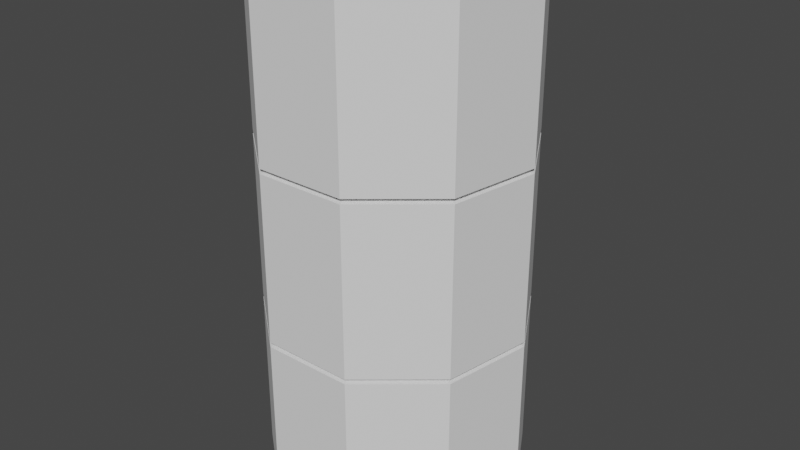 # Source: cilindro_interno.blend  (saved by Blender 3.3.6; exported with 4.5.12 LTS)
import bpy
from mathutils import Matrix  # noqa: F401  (used for matrix-valued properties, if any)

bpy.ops.wm.read_factory_settings(use_empty=True)
scene = bpy.context.scene
scene.name = 'Scene'

# ---- collections
col_collection = bpy.data.collections.new('Collection'); scene.collection.children.link(col_collection)

# ---- world
world_world = bpy.data.worlds.new('World'); scene.world = world_world
world_world.use_nodes = True; world_world.node_tree.nodes.clear()
_N = world_world.node_tree.nodes; _L = world_world.node_tree.links
n0 = _N.new('ShaderNodeOutputWorld'); n0.name = 'World Output'; n0.location = (300, 300)
n1 = _N.new('ShaderNodeBackground'); n1.name = 'Background'; n1.location = (10, 300)
n1.inputs[0].default_value = (0.05088, 0.05088, 0.05088, 1.0)
_L.new(n1.outputs[0], n0.inputs[0])
n0.is_active_output = True
world_world.color = (0.05088, 0.05088, 0.05088)
world_world.use_sun_shadow = False
world_world.sun_shadow_jitter_overblur = 0.0

# ---- meshes
me_cylinder_002 = bpy.data.meshes.new('Cylinder.002')
me_cylinder_002.from_pydata([(0.0, 0.6605, 1.034), (0.0, 1.0, -0.3598), (0.0, 1.0, -0.34), (0.0, 0.6482, 1.041), (0.0, 0.6416, 1.05), (0.6428, 0.766, -0.3598), (0.6428, 0.766, -0.34), (0.9848, 0.1736, -0.3598), (0.9848, 0.1736, -0.34), (0.866, -0.5, -0.3598), (-0.001692, 0.6767, 1.031), (0.866, -0.5, -0.34), (-0.003318, 0.6685, 1.032), (0.342, -0.9397, -0.3598), (-0.004817, 0.661, 1.034), (0.342, -0.9397, -0.34), (-0.006131, 0.6544, 1.037), (-0.007209, 0.6489, 1.041), (-0.342, -0.9397, -0.3598), (-0.342, -0.9397, -0.34), (-0.008011, 0.6449, 1.045), (-0.008504, 0.6424, 1.05), (-0.866, -0.5, -0.3598), (-0.866, -0.5, -0.34), (-0.9848, 0.1736, -0.3598), (-0.9848, 0.1736, -0.34), (-0.6428, 0.766, -0.3598), (-0.6428, 0.766, -0.34), (0.0, 0.9, 0.35), (0.5785, 0.6894, 0.35), (0.8863, 0.1563, 0.35), (0.7794, -0.45, 0.35), (-0.003318, 0.6772, 1.031), (0.3078, -0.8457, 0.35), (-0.006509, 0.6695, 1.032), (-0.009449, 0.6624, 1.034), (-0.3078, -0.8457, 0.35), (-0.7794, -0.45, 0.35), (-0.01203, 0.6562, 1.037), (-0.01414, 0.651, 1.041), (-0.8863, 0.1563, 0.35), (-0.01571, 0.6472, 1.045), (-0.5785, 0.6894, 0.35), (-0.01668, 0.6449, 1.05), (0.0, 1.0, 1.04), (0.6428, 0.766, 1.04), (0.9848, 0.1736, 1.04), (0.866, -0.5, 1.04), (0.342, -0.9397, 1.04), (-0.342, -0.9397, 1.04), (-0.866, -0.5, 1.04), (-0.9848, 0.1736, 1.04), (-0.6428, 0.766, 1.04), (-0.004817, 0.678, 1.031), (-0.009449, 0.671, 1.032), (-0.01372, 0.6647, 1.034), (-0.01746, 0.6591, 1.037), (-0.02053, 0.6545, 1.041), (-0.02281, 0.651, 1.045), (-0.02422, 0.6489, 1.05), (0.866, -0.5, 0.3599), (0.342, -0.9397, 0.3599), (0.0, 1.0, 0.3599), (0.6428, 0.766, 0.3599), (-0.9848, 0.1736, 0.3599), (-0.6428, 0.766, 0.3599), (-0.342, -0.9397, 0.3599), (-0.006131, 0.6791, 1.031), (0.9848, 0.1736, 0.3599), (-0.01203, 0.6732, 1.032), (-0.866, -0.5, 0.3599), (-0.01746, 0.6677, 1.034), (-0.02222, 0.663, 1.037), (-0.9848, 0.1736, 0.3401), (-0.02613, 0.6591, 1.041), (-0.6428, 0.766, 0.3401), (-0.866, -0.5, 0.3401), (-0.02903, 0.6562, 1.045), (-0.342, -0.9397, 0.3401), (-0.03082, 0.6544, 1.05), (0.342, -0.9397, 0.3401), (0.866, -0.5, 0.3401), (0.0, 1.0, 0.3401), (0.6428, 0.766, 0.3401), (0.9848, 0.1736, 0.3401), (0.0, 0.9, -0.3499), (0.5785, 0.6894, -0.3499), (0.8863, 0.1563, -0.3499), (-0.007209, 0.6804, 1.031), (0.7794, -0.45, -0.3499), (0.3078, -0.8457, -0.3499), (-0.01414, 0.6757, 1.032), (-0.3078, -0.8457, -0.3499), (-0.02053, 0.6715, 1.034), (-0.7794, -0.45, -0.3499), (-0.02613, 0.6677, 1.037), (-0.8863, 0.1563, -0.3499), (-0.03073, 0.6647, 1.041), (-0.5785, 0.6894, -0.3499), (-0.03414, 0.6624, 1.045), (0.0, 0.9, 1.05), (-0.03624, 0.661, 1.05), (0.5785, 0.6894, 1.05), (0.8863, 0.1563, 1.05), (0.7794, -0.45, 1.05), (0.3078, -0.8457, 1.05), (-0.3078, -0.8457, 1.05), (-0.7794, -0.45, 1.05), (-0.8863, 0.1563, 1.05), (-0.5785, 0.6894, 1.05), (0.0, 0.6852, 1.03), (0.0, 1.0, -1.04), (-0.008011, 0.6819, 1.031), (0.6428, 0.766, -1.04), (0.9848, 0.1736, -1.04), (-0.01571, 0.6787, 1.032), (0.866, -0.5, -1.04), (-0.02281, 0.6757, 1.034), (-0.02903, 0.6732, 1.037), (0.342, -0.9397, -1.04), (-0.03414, 0.671, 1.041), (-0.342, -0.9397, -1.04), (-0.03794, 0.6695, 1.045), (-0.866, -0.5, -1.04), (-0.04027, 0.6685, 1.05), (-0.9848, 0.1736, -1.04), (-0.6428, 0.766, -1.04), (0.0, 0.9, -1.05), (0.5785, 0.6894, -1.05), (0.8863, 0.1563, -1.05), (0.7794, -0.45, -1.05), (0.3078, -0.8457, -1.05), (-0.3078, -0.8457, -1.05), (-0.7794, -0.45, -1.05), (-0.8863, 0.1563, -1.05), (-0.008504, 0.6835, 1.031), (-0.01668, 0.6819, 1.032), (-0.5785, 0.6894, -1.05), (-0.02422, 0.6804, 1.034), (-0.03082, 0.6791, 1.037), (-0.03624, 0.678, 1.041), (-0.04027, 0.6772, 1.045), (-0.04275, 0.6767, 1.05), (-0.008671, 0.6852, 1.031), (-0.01701, 0.6852, 1.032), (-0.02469, 0.6852, 1.034), (-0.03143, 0.6852, 1.037), (-0.03695, 0.6852, 1.041), (-0.04106, 0.6852, 1.045), (-0.04359, 0.6852, 1.05), (-0.008504, 0.6869, 1.031), (-0.01668, 0.6885, 1.032), (-0.02422, 0.69, 1.034), (-0.03082, 0.6913, 1.037), (-0.03624, 0.6924, 1.041), (-0.04027, 0.6932, 1.045), (-0.04275, 0.6937, 1.05), (-0.008011, 0.6885, 1.031), (-0.01571, 0.6917, 1.032), (-0.02281, 0.6946, 1.034), (-0.02903, 0.6972, 1.037), (-0.03414, 0.6993, 1.041), (-0.03794, 0.7009, 1.045), (-0.04027, 0.7019, 1.05), (-0.007209, 0.69, 1.031), (-0.01414, 0.6946, 1.032), (-0.02053, 0.6989, 1.034), (-0.02613, 0.7026, 1.037), (-0.03073, 0.7057, 1.041), (-0.03414, 0.708, 1.045), (-0.03624, 0.7094, 1.05), (-0.006131, 0.6913, 1.031), (-0.01203, 0.6972, 1.032), (-0.01746, 0.7026, 1.034), (-0.02222, 0.7074, 1.037), (-0.02613, 0.7113, 1.041), (-0.02903, 0.7142, 1.045), (-0.03082, 0.716, 1.05), (-0.004817, 0.6924, 1.031), (-0.009449, 0.6993, 1.032), (-0.01372, 0.7057, 1.034), (-0.01746, 0.7113, 1.037), (-0.02053, 0.7159, 1.041), (-0.02281, 0.7193, 1.045), (-0.02422, 0.7214, 1.05), (-0.003318, 0.6932, 1.031), (-0.006509, 0.7009, 1.032), (-0.009449, 0.708, 1.034), (-0.01203, 0.7142, 1.037), (-0.01414, 0.7193, 1.041), (-0.01571, 0.7231, 1.045), (-0.01668, 0.7255, 1.05), (-0.001692, 0.6937, 1.031), (-0.003318, 0.7019, 1.032), (-0.004817, 0.7094, 1.034), (-0.006131, 0.716, 1.037), (-0.007209, 0.7214, 1.041), (-0.008011, 0.7255, 1.045), (-0.008504, 0.7279, 1.05), (3.311e-10, 0.6939, 1.031), (2.318e-09, 0.7022, 1.032), (4.305e-09, 0.7099, 1.034), (6.623e-10, 0.7166, 1.037), (4.636e-09, 0.7221, 1.041), (-1.325e-09, 0.7262, 1.045), (5.96e-09, 0.7288, 1.05), (0.001692, 0.6937, 1.031), (0.003318, 0.7019, 1.032), (0.004817, 0.7094, 1.034), (0.006131, 0.716, 1.037), (0.007209, 0.7214, 1.041), (0.008011, 0.7255, 1.045), (0.008504, 0.7279, 1.05), (0.003318, 0.6932, 1.031), (0.006509, 0.7009, 1.032), (0.009449, 0.708, 1.034), (0.01203, 0.7142, 1.037), (0.01414, 0.7193, 1.041), (0.01571, 0.7231, 1.045), (0.01668, 0.7255, 1.05), (0.004817, 0.6924, 1.031), (0.009449, 0.6993, 1.032), (0.01372, 0.7057, 1.034), (0.01746, 0.7113, 1.037), (0.02053, 0.7159, 1.041), (0.02281, 0.7193, 1.045), (0.02422, 0.7214, 1.05), (0.006131, 0.6913, 1.031), (0.01203, 0.6972, 1.032), (0.01746, 0.7026, 1.034), (0.02222, 0.7074, 1.037), (0.02613, 0.7113, 1.041), (0.02903, 0.7142, 1.045), (0.03082, 0.716, 1.05), (0.007209, 0.69, 1.031), (0.01414, 0.6946, 1.032), (0.02053, 0.6989, 1.034), (0.02613, 0.7026, 1.037), (0.03073, 0.7057, 1.041), (0.03414, 0.708, 1.045), (0.03624, 0.7094, 1.05), (0.008011, 0.6885, 1.031), (0.01571, 0.6917, 1.032), (0.02281, 0.6946, 1.034), (0.02903, 0.6972, 1.037), (0.03414, 0.6993, 1.041), (0.03794, 0.7009, 1.045), (0.04027, 0.7019, 1.05), (0.008504, 0.6869, 1.031), (0.01668, 0.6885, 1.032), (0.02422, 0.69, 1.034), (0.03082, 0.6913, 1.037), (0.03624, 0.6924, 1.041), (0.04027, 0.6932, 1.045), (0.04275, 0.6937, 1.05), (0.008671, 0.6852, 1.031), (0.01701, 0.6852, 1.032), (0.02469, 0.6852, 1.034), (0.03143, 0.6852, 1.037), (0.03695, 0.6852, 1.041), (0.04106, 0.6852, 1.045), (0.04359, 0.6852, 1.05), (0.008504, 0.6835, 1.031), (0.01668, 0.6819, 1.032), (0.02422, 0.6804, 1.034), (0.03082, 0.6791, 1.037), (0.03624, 0.678, 1.041), (0.04027, 0.6772, 1.045), (0.04275, 0.6767, 1.05), (0.008011, 0.6819, 1.031), (0.01571, 0.6787, 1.032), (0.02281, 0.6757, 1.034), (0.02903, 0.6732, 1.037), (0.03414, 0.671, 1.041), (0.03794, 0.6695, 1.045), (0.04027, 0.6685, 1.05), (0.007209, 0.6804, 1.031), (0.01414, 0.6757, 1.032), (0.02053, 0.6715, 1.034), (0.02613, 0.6677, 1.037), (0.03073, 0.6647, 1.041), (0.03414, 0.6624, 1.045), (0.03624, 0.661, 1.05), (0.006131, 0.6791, 1.031), (0.01203, 0.6732, 1.032), (0.01746, 0.6677, 1.034), (0.02222, 0.663, 1.037), (0.02613, 0.6591, 1.041), (0.02903, 0.6562, 1.045), (0.03082, 0.6544, 1.05), (0.004817, 0.678, 1.031), (0.009449, 0.671, 1.032), (0.01372, 0.6647, 1.034), (0.01746, 0.6591, 1.037), (0.02053, 0.6545, 1.041), (0.02281, 0.651, 1.045), (0.02422, 0.6489, 1.05), (0.003318, 0.6772, 1.031), (0.006509, 0.6695, 1.032), (0.009449, 0.6624, 1.034), (0.01203, 0.6562, 1.037), (0.01414, 0.651, 1.041), (0.01571, 0.6472, 1.045), (0.01668, 0.6449, 1.05), (0.001692, 0.6767, 1.031), (0.003318, 0.6685, 1.032), (0.004817, 0.661, 1.034), (0.006131, 0.6544, 1.037), (0.007209, 0.6489, 1.041), (0.008011, 0.6449, 1.045), (0.008504, 0.6424, 1.05), (-6.623e-10, 0.6765, 1.031), (-2.98e-09, 0.6682, 1.032), (-3.974e-09, 0.6538, 1.037), (-2.649e-09, 0.6441, 1.045), (-0.04281, 0.6767, 1.05), (-0.04365, 0.6852, 1.05), (-0.04281, 0.6937, 1.05), (-0.04033, 0.7019, 1.05), (-0.0363, 0.7094, 1.05), (-0.04064, 0.6695, 1.05), (-0.0363, 0.6609, 1.05), (-0.04033, 0.6685, 1.05), (-0.03087, 0.6543, 1.05), (-0.02425, 0.6489, 1.05), (-0.03087, 0.7161, 1.05), (-0.01671, 0.6449, 1.05), (-0.01671, 0.7255, 1.05), (6.593e-09, 0.7288, 1.05), (0.0, 0.6415, 1.05), (-0.008516, 0.728, 1.05), (-0.008516, 0.6424, 1.05), (-0.02425, 0.7215, 1.05), (0.01671, 0.7255, 1.05), (0.02425, 0.6489, 1.05), (0.03087, 0.7161, 1.05), (0.01671, 0.6449, 1.05), (0.02425, 0.7215, 1.05), (0.0363, 0.6609, 1.05), (0.04365, 0.6852, 1.05), (0.04281, 0.6767, 1.05), (0.04281, 0.6937, 1.05), (0.04033, 0.6685, 1.05), (0.04033, 0.7019, 1.05), (0.008516, 0.6424, 1.05), (0.03087, 0.6543, 1.05), (0.0363, 0.7094, 1.05), (0.008516, 0.728, 1.05)], [], [(85, 2, 6, 86), (86, 6, 8, 87), (87, 8, 11, 89), (89, 11, 15, 90), (90, 15, 19, 92), (92, 19, 23, 94), (94, 23, 25, 96), (75, 73, 40, 42), (96, 25, 27, 98), (98, 27, 2, 85), (18, 22, 123, 121), (61, 60, 47, 48), (73, 76, 37, 40), (76, 78, 36, 37), (78, 80, 33, 36), (80, 81, 31, 33), (83, 82, 28, 29), (81, 84, 30, 31), (84, 83, 29, 30), (82, 75, 42, 28), (50, 49, 106, 107), (63, 62, 44, 45), (65, 64, 51, 52), (66, 61, 48, 49), (68, 63, 45, 46), (62, 65, 52, 44), (70, 66, 49, 50), (60, 68, 46, 47), (64, 70, 50, 51), (40, 37, 70, 64), (31, 30, 68, 60), (37, 36, 66, 70), (28, 42, 65, 62), (30, 29, 63, 68), (36, 33, 61, 66), (42, 40, 64, 65), (29, 28, 62, 63), (33, 31, 60, 61), (2, 27, 75, 82), (8, 6, 83, 84), (11, 8, 84, 81), (6, 2, 82, 83), (15, 11, 81, 80), (19, 15, 80, 78), (23, 19, 78, 76), (25, 23, 76, 73), (27, 25, 73, 75), (26, 98, 85, 1), (24, 96, 98, 26), (22, 94, 96, 24), (18, 92, 94, 22), (13, 90, 92, 18), (9, 89, 90, 13), (7, 87, 89, 9), (5, 86, 87, 7), (1, 85, 86, 5), (106, 105, 104, 103, 102, 100, 328, 347, 333, 337, 335, 346, 343, 341, 339, 340, 342, 338, 345, 334, 336, 344, 329, 331, 326, 324, 323, 321, 322, 320, 108, 107), (328, 100, 109, 108, 320, 315, 316, 317, 318, 319, 325, 332, 327, 330), (47, 46, 103, 104), (51, 50, 107, 108), (48, 47, 104, 105), (45, 44, 100, 102), (52, 51, 108, 109), (49, 48, 105, 106), (46, 45, 102, 103), (44, 52, 109, 100), (121, 123, 133, 132), (13, 18, 121, 119), (9, 13, 119, 116), (1, 5, 113, 111), (7, 9, 116, 114), (5, 7, 114, 113), (26, 1, 111, 126), (24, 26, 126, 125), (22, 24, 125, 123), (137, 127, 128, 129, 130, 131, 132, 133, 134), (114, 116, 130, 129), (123, 125, 134, 133), (116, 119, 131, 130), (111, 113, 128, 127), (125, 126, 137, 134), (119, 121, 132, 131), (113, 114, 129, 128), (126, 111, 127, 137), (17, 3, 313, 16), (20, 314, 3, 17), (21, 4, 314, 20), (4, 21, 331, 329), (10, 311, 110), (12, 312, 311, 10), (14, 0, 312, 12), (16, 313, 0, 14), (38, 16, 14, 35), (39, 17, 16, 38), (41, 20, 17, 39), (43, 21, 20, 41), (21, 43, 326, 331), (32, 10, 110), (34, 12, 10, 32), (35, 14, 12, 34), (43, 59, 324, 326), (53, 32, 110), (54, 34, 32, 53), (55, 35, 34, 54), (56, 38, 35, 55), (57, 39, 38, 56), (58, 41, 39, 57), (59, 43, 41, 58), (72, 56, 55, 71), (74, 57, 56, 72), (77, 58, 57, 74), (79, 59, 58, 77), (59, 79, 323, 324), (67, 53, 110), (69, 54, 53, 67), (71, 55, 54, 69), (79, 101, 321, 323), (88, 67, 110), (91, 69, 67, 88), (93, 71, 69, 91), (95, 72, 71, 93), (97, 74, 72, 95), (99, 77, 74, 97), (101, 79, 77, 99), (120, 97, 95, 118), (122, 99, 97, 120), (124, 101, 99, 122), (101, 124, 322, 321), (112, 88, 110), (115, 91, 88, 112), (117, 93, 91, 115), (118, 95, 93, 117), (136, 115, 112, 135), (138, 117, 115, 136), (139, 118, 117, 138), (140, 120, 118, 139), (141, 122, 120, 140), (142, 124, 122, 141), (124, 142, 315, 320, 322), (135, 112, 110), (148, 141, 140, 147), (149, 142, 141, 148), (142, 149, 316, 315), (143, 135, 110), (144, 136, 135, 143), (145, 138, 136, 144), (146, 139, 138, 145), (147, 140, 139, 146), (151, 144, 143, 150), (152, 145, 144, 151), (153, 146, 145, 152), (154, 147, 146, 153), (148, 147, 154, 155), (149, 148, 155, 156), (316, 149, 156, 317), (150, 143, 110), (162, 155, 154, 161), (156, 155, 162, 163), (317, 156, 163, 318), (157, 150, 110), (158, 151, 150, 157), (159, 152, 151, 158), (160, 153, 152, 159), (161, 154, 153, 160), (166, 159, 158, 165), (167, 160, 159, 166), (168, 161, 160, 167), (169, 162, 161, 168), (163, 162, 169, 170), (318, 163, 170, 319), (164, 157, 110), (165, 158, 157, 164), (170, 169, 176, 177), (319, 170, 177, 325), (171, 164, 110), (172, 165, 164, 171), (173, 166, 165, 172), (174, 167, 166, 173), (168, 167, 174, 175), (169, 168, 175, 176), (180, 173, 172, 179), (181, 174, 173, 180), (175, 174, 181, 182), (176, 175, 182, 183), (177, 176, 183, 184), (177, 184, 332, 325), (178, 171, 110), (179, 172, 171, 178), (184, 183, 190, 191), (184, 191, 327, 332), (185, 178, 110), (186, 179, 178, 185), (187, 180, 179, 186), (188, 181, 180, 187), (182, 181, 188, 189), (183, 182, 189, 190), (195, 188, 187, 194), (189, 188, 195, 196), (190, 189, 196, 197), (191, 190, 197, 198), (191, 198, 330, 327), (192, 185, 110), (193, 186, 185, 192), (194, 187, 186, 193), (198, 205, 328, 330), (199, 192, 110), (200, 193, 192, 199), (201, 194, 193, 200), (202, 195, 194, 201), (196, 195, 202, 203), (197, 196, 203, 204), (198, 197, 204, 205), (203, 202, 209, 210), (204, 203, 210, 211), (205, 204, 211, 212), (328, 205, 212, 347), (206, 199, 110), (207, 200, 199, 206), (208, 201, 200, 207), (209, 202, 201, 208), (213, 206, 110), (214, 207, 206, 213), (215, 208, 207, 214), (216, 209, 208, 215), (210, 209, 216, 217), (211, 210, 217, 218), (212, 211, 218, 219), (347, 212, 219, 333), (217, 216, 223, 224), (218, 217, 224, 225), (219, 218, 225, 226), (333, 219, 226, 337), (220, 213, 110), (221, 214, 213, 220), (222, 215, 214, 221), (223, 216, 215, 222), (228, 221, 220, 227), (229, 222, 221, 228), (230, 223, 222, 229), (224, 223, 230, 231), (225, 224, 231, 232), (226, 225, 232, 233), (337, 226, 233, 335), (227, 220, 110), (232, 231, 238, 239), (240, 233, 232, 239), (233, 240, 346, 335), (234, 227, 110), (235, 228, 227, 234), (236, 229, 228, 235), (237, 230, 229, 236), (231, 230, 237, 238), (242, 235, 234, 241), (243, 236, 235, 242), (244, 237, 236, 243), (238, 237, 244, 245), (239, 238, 245, 246), (247, 240, 239, 246), (240, 247, 343, 346), (241, 234, 110), (246, 245, 252, 253), (254, 247, 246, 253), (247, 254, 341, 343), (248, 241, 110), (249, 242, 241, 248), (250, 243, 242, 249), (251, 244, 243, 250), (245, 244, 251, 252), (257, 250, 249, 256), (258, 251, 250, 257), (252, 251, 258, 259), (260, 253, 252, 259), (261, 254, 253, 260), (254, 261, 339, 341), (255, 248, 110), (256, 249, 248, 255), (268, 261, 260, 267), (261, 268, 340, 339), (262, 255, 110), (263, 256, 255, 262), (264, 257, 256, 263), (265, 258, 257, 264), (266, 259, 258, 265), (267, 260, 259, 266), (272, 265, 264, 271), (273, 266, 265, 272), (274, 267, 266, 273), (275, 268, 267, 274), (268, 275, 342, 340), (269, 262, 110), (270, 263, 262, 269), (271, 264, 263, 270), (275, 282, 338, 342), (276, 269, 110), (277, 270, 269, 276), (278, 271, 270, 277), (279, 272, 271, 278), (280, 273, 272, 279), (281, 274, 273, 280), (282, 275, 274, 281), (286, 279, 278, 285), (287, 280, 279, 286), (288, 281, 280, 287), (289, 282, 281, 288), (282, 289, 345, 338), (283, 276, 110), (284, 277, 276, 283), (285, 278, 277, 284), (289, 296, 334, 345), (290, 283, 110), (291, 284, 283, 290), (292, 285, 284, 291), (293, 286, 285, 292), (294, 287, 286, 293), (295, 288, 287, 294), (296, 289, 288, 295), (301, 294, 293, 300), (302, 295, 294, 301), (303, 296, 295, 302), (296, 303, 336, 334), (297, 290, 110), (298, 291, 290, 297), (299, 292, 291, 298), (300, 293, 292, 299), (304, 297, 110), (305, 298, 297, 304), (306, 299, 298, 305), (307, 300, 299, 306), (308, 301, 300, 307), (309, 302, 301, 308), (310, 303, 302, 309), (303, 310, 344, 336), (3, 308, 307, 313), (314, 309, 308, 3), (4, 310, 309, 314), (310, 4, 329, 344), (311, 304, 110), (312, 305, 304, 311), (0, 306, 305, 312), (313, 307, 306, 0)])
me_cylinder_002.polygons.foreach_set('use_smooth', [0, 0, 0, 0, 0, 0, 0, 0, 0, 0, 0, 0, 0, 0, 0, 0, 0, 0, 0, 0, 0, 0, 0, 0, 0, 0, 0, 0, 0, 0, 0, 0, 0, 0, 0, 0, 0, 0, 0, 0, 0, 0, 0, 0, 0, 0, 0, 0, 0, 0, 0, 0, 0, 0, 0, 0, 0, 0, 0, 0, 0, 0, 0, 0, 0, 0, 0, 0, 0, 0, 0, 0, 0, 0, 0, 0, 0, 0, 0, 0, 0, 0, 0, 0, 1, 1, 1, 1, 1, 1, 1, 1, 1, 1, 1, 1, 1, 1, 1, 1, 1, 1, 1, 1, 1, 1, 1, 1, 1, 1, 1, 1, 1, 1, 1, 1, 1, 1, 1, 1, 1, 1, 1, 1, 1, 1, 1, 1, 1, 1, 1, 1, 1, 1, 1, 1, 1, 1, 1, 1, 1, 1, 1, 1, 1, 1, 1, 1, 1, 1, 1, 1, 1, 1, 1, 1, 1, 1, 1, 1, 1, 1, 1, 1, 1, 1, 1, 1, 1, 1, 1, 1, 1, 1, 1, 1, 1, 1, 1, 1, 1, 1, 1, 1, 1, 1, 1, 1, 1, 1, 1, 1, 1, 1, 1, 1, 1, 1, 1, 1, 1, 1, 1, 1, 1, 1, 1, 1, 1, 1, 1, 1, 1, 1, 1, 1, 1, 1, 1, 1, 1, 1, 1, 1, 1, 1, 1, 1, 1, 1, 1, 1, 1, 1, 1, 1, 1, 1, 1, 1, 1, 1, 1, 1, 1, 1, 1, 1, 1, 1, 1, 1, 1, 1, 1, 1, 1, 1, 1, 1, 1, 1, 1, 1, 1, 1, 1, 1, 1, 1, 1, 1, 1, 1, 1, 1, 1, 1, 1, 1, 1, 1, 1, 1, 1, 1, 1, 1, 1, 1, 1, 1, 1, 1, 1, 1, 1, 1, 1, 1, 1, 1, 1, 1, 1, 1, 1, 1, 1, 1, 1, 1, 1, 1, 1, 1, 1, 1, 1, 1, 1, 1, 1, 1, 1, 1, 1, 1, 1, 1, 1, 1, 1, 1, 1, 1, 1, 1, 1, 1])
_uv = me_cylinder_002.uv_layers.new(name='UVMap')
_uv.uv.foreach_set('vector', [1.0, 0.75, 1.0, 1.0, 0.8889, 1.0, 0.8889, 0.75, 0.8889, 0.75, 0.8889, 1.0, 0.7778, 1.0, 0.7778, 0.75, 0.7778, 0.75, 0.7778, 1.0, 0.6667, 1.0, 0.6667, 0.75, 0.6667, 0.75, 0.6667, 1.0, 0.5556, 1.0, 0.5556, 0.75, 0.5556, 0.75, 0.5556, 1.0, 0.4444, 1.0, 0.4444, 0.75, 0.4444, 0.75, 0.4444, 1.0, 0.3333, 1.0, 0.3333, 0.75, 0.3333, 0.75, 0.3333, 1.0, 0.2222, 1.0, 0.2222, 0.75, 0.1111, 1.0, 0.2222, 1.0, 0.2222, 1.0, 0.1111, 1.0, 0.2222, 0.75, 0.2222, 1.0, 0.1111, 1.0, 0.1111, 0.75, 0.1111, 0.75, 0.1111, 1.0, 4.47e-08, 1.0, 4.47e-08, 0.75, 0.4444, 0.5, 0.3333, 0.5, 0.3333, 0.5, 0.4444, 0.5, 0.5556, 1.0, 0.6667, 1.0, 0.6667, 1.0, 0.5556, 1.0, 0.2222, 1.0, 0.3333, 1.0, 0.3333, 1.0, 0.2222, 1.0, 0.3333, 1.0, 0.4444, 1.0, 0.4444, 1.0, 0.3333, 1.0, 0.4444, 1.0, 0.5556, 1.0, 0.5556, 1.0, 0.4444, 1.0, 0.5556, 1.0, 0.6667, 1.0, 0.6667, 1.0, 0.5556, 1.0, 0.8889, 1.0, 1.0, 1.0, 1.0, 1.0, 0.8889, 1.0, 0.6667, 1.0, 0.7778, 1.0, 0.7778, 1.0, 0.6667, 1.0, 0.7778, 1.0, 0.8889, 1.0, 0.8889, 1.0, 0.7778, 1.0, 4.47e-08, 1.0, 0.1111, 1.0, 0.1111, 1.0, 4.47e-08, 1.0, 0.3333, 1.0, 0.4444, 1.0, 0.4444, 1.0, 0.3333, 1.0, 0.8889, 1.0, 1.0, 1.0, 1.0, 1.0, 0.8889, 1.0, 0.1111, 1.0, 0.2222, 1.0, 0.2222, 1.0, 0.1111, 1.0, 0.4444, 1.0, 0.5556, 1.0, 0.5556, 1.0, 0.4444, 1.0, 0.7778, 1.0, 0.8889, 1.0, 0.8889, 1.0, 0.7778, 1.0, 4.47e-08, 1.0, 0.1111, 1.0, 0.1111, 1.0, 4.47e-08, 1.0, 0.3333, 1.0, 0.4444, 1.0, 0.4444, 1.0, 0.3333, 1.0, 0.6667, 1.0, 0.7778, 1.0, 0.7778, 1.0, 0.6667, 1.0, 0.2222, 1.0, 0.3333, 1.0, 0.3333, 1.0, 0.2222, 1.0, 0.2222, 1.0, 0.3333, 1.0, 0.3333, 1.0, 0.2222, 1.0, 0.6667, 1.0, 0.7778, 1.0, 0.7778, 1.0, 0.6667, 1.0, 0.3333, 1.0, 0.4444, 1.0, 0.4444, 1.0, 0.3333, 1.0, 4.47e-08, 1.0, 0.1111, 1.0, 0.1111, 1.0, 4.47e-08, 1.0, 0.7778, 1.0, 0.8889, 1.0, 0.8889, 1.0, 0.7778, 1.0, 0.4444, 1.0, 0.5556, 1.0, 0.5556, 1.0, 0.4444, 1.0, 0.1111, 1.0, 0.2222, 1.0, 0.2222, 1.0, 0.1111, 1.0, 0.8889, 1.0, 1.0, 1.0, 1.0, 1.0, 0.8889, 1.0, 0.5556, 1.0, 0.6667, 1.0, 0.6667, 1.0, 0.5556, 1.0, 4.47e-08, 1.0, 0.1111, 1.0, 0.1111, 1.0, 4.47e-08, 1.0, 0.7778, 1.0, 0.8889, 1.0, 0.8889, 1.0, 0.7778, 1.0, 0.6667, 1.0, 0.7778, 1.0, 0.7778, 1.0, 0.6667, 1.0, 0.8889, 1.0, 1.0, 1.0, 1.0, 1.0, 0.8889, 1.0, 0.5556, 1.0, 0.6667, 1.0, 0.6667, 1.0, 0.5556, 1.0, 0.4444, 1.0, 0.5556, 1.0, 0.5556, 1.0, 0.4444, 1.0, 0.3333, 1.0, 0.4444, 1.0, 0.4444, 1.0, 0.3333, 1.0, 0.2222, 1.0, 0.3333, 1.0, 0.3333, 1.0, 0.2222, 1.0, 0.1111, 1.0, 0.2222, 1.0, 0.2222, 1.0, 0.1111, 1.0, 0.1111, 0.5, 0.1111, 0.75, 4.47e-08, 0.75, 4.47e-08, 0.5, 0.2222, 0.5, 0.2222, 0.75, 0.1111, 0.75, 0.1111, 0.5, 0.3333, 0.5, 0.3333, 0.75, 0.2222, 0.75, 0.2222, 0.5, 0.4444, 0.5, 0.4444, 0.75, 0.3333, 0.75, 0.3333, 0.5, 0.5556, 0.5, 0.5556, 0.75, 0.4444, 0.75, 0.4444, 0.5, 0.6667, 0.5, 0.6667, 0.75, 0.5556, 0.75, 0.5556, 0.5, 0.7778, 0.5, 0.7778, 0.75, 0.6667, 0.75, 0.6667, 0.5, 0.8889, 0.5, 0.8889, 0.75, 0.7778, 0.75, 0.7778, 0.5, 1.0, 0.5, 1.0, 0.75, 0.8889, 0.75, 0.8889, 0.5, 0.1679, 0.02447, 0.3321, 0.02447, 0.4578, 0.13, 0.4864, 0.2917, 0.4043, 0.4339, 0.25, 0.49, 0.25, 0.4444, 0.2523, 0.4441, 0.2545, 0.4435, 0.2565, 0.4424, 0.2582, 0.4409, 0.2597, 0.4392, 0.2608, 0.4372, 0.2614, 0.435, 0.2616, 0.4327, 0.2614, 0.4304, 0.2608, 0.4283, 0.2597, 0.4262, 0.2582, 0.4245, 0.2565, 0.423, 0.2545, 0.422, 0.2523, 0.4213, 0.25, 0.4211, 0.2477, 0.4213, 0.2455, 0.422, 0.2435, 0.423, 0.2418, 0.4245, 0.2403, 0.4262, 0.2392, 0.4283, 0.2392, 0.4285, 0.01365, 0.2917, 0.04215, 0.13, 0.25, 0.4444, 0.25, 0.49, 0.09573, 0.4339, 0.01365, 0.2917, 0.2392, 0.4285, 0.2386, 0.4304, 0.2384, 0.4327, 0.2386, 0.435, 0.2392, 0.4372, 0.2403, 0.4392, 0.2418, 0.4409, 0.2435, 0.4424, 0.2455, 0.4435, 0.2477, 0.4441, 0.6667, 1.0, 0.7778, 1.0, 0.7778, 1.0, 0.6667, 1.0, 0.2222, 1.0, 0.3333, 1.0, 0.3333, 1.0, 0.2222, 1.0, 0.5556, 1.0, 0.6667, 1.0, 0.6667, 1.0, 0.5556, 1.0, 0.8889, 1.0, 1.0, 1.0, 1.0, 1.0, 0.8889, 1.0, 0.1111, 1.0, 0.2222, 1.0, 0.2222, 1.0, 0.1111, 1.0, 0.4444, 1.0, 0.5556, 1.0, 0.5556, 1.0, 0.4444, 1.0, 0.7778, 1.0, 0.8889, 1.0, 0.8889, 1.0, 0.7778, 1.0, 4.47e-08, 1.0, 0.1111, 1.0, 0.1111, 1.0, 4.47e-08, 1.0, 0.4444, 0.5, 0.3333, 0.5, 0.3333, 0.5, 0.4444, 0.5, 0.5556, 0.5, 0.4444, 0.5, 0.4444, 0.5, 0.5556, 0.5, 0.6667, 0.5, 0.5556, 0.5, 0.5556, 0.5, 0.6667, 0.5, 1.0, 0.5, 0.8889, 0.5, 0.8889, 0.5, 1.0, 0.5, 0.7778, 0.5, 0.6667, 0.5, 0.6667, 0.5, 0.7778, 0.5, 0.8889, 0.5, 0.7778, 0.5, 0.7778, 0.5, 0.8889, 0.5, 0.1111, 0.5, 4.47e-08, 0.5, 4.47e-08, 0.5, 0.1111, 0.5, 0.2222, 0.5, 0.1111, 0.5, 0.1111, 0.5, 0.2222, 0.5, 0.3333, 0.5, 0.2222, 0.5, 0.2222, 0.5, 0.3333, 0.5, 0.5957, 0.4339, 0.75, 0.49, 0.9043, 0.4339, 0.9864, 0.2917, 0.9578, 0.13, 0.8321, 0.02447, 0.6679, 0.02447, 0.5422, 0.13, 0.5136, 0.2917, 0.7778, 0.5, 0.6667, 0.5, 0.6667, 0.5, 0.7778, 0.5, 0.3333, 0.5, 0.2222, 0.5, 0.2222, 0.5, 0.3333, 0.5, 0.6667, 0.5, 0.5556, 0.5, 0.5556, 0.5, 0.6667, 0.5, 1.0, 0.5, 0.8889, 0.5, 0.8889, 0.5, 1.0, 0.5, 0.2222, 0.5, 0.1111, 0.5, 0.1111, 0.5, 0.2222, 0.5, 0.5556, 0.5, 0.4444, 0.5, 0.4444, 0.5, 0.5556, 0.5, 0.8889, 0.5, 0.7778, 0.5, 0.7778, 0.5, 0.8889, 0.5, 0.1111, 0.5, 4.47e-08, 0.5, 4.47e-08, 0.5, 0.1111, 0.5, 0.7188, 0.6875, 0.75, 0.6875, 0.75, 0.75, 0.7188, 0.75, 0.7188, 0.625, 0.75, 0.625, 0.75, 0.6875, 0.7188, 0.6875, 0.7188, 0.5625, 0.75, 0.5625, 0.75, 0.625, 0.7188, 0.625, 0.75, 0.5625, 0.7188, 0.5625, 0.7188, 0.5579, 0.75, 0.5579, 0.7188, 0.9375, 0.75, 0.9375, 0.7344, 1.0, 0.7188, 0.875, 0.75, 0.875, 0.75, 0.9375, 0.7188, 0.9375, 0.7188, 0.8125, 0.75, 0.8125, 0.75, 0.875, 0.7188, 0.875, 0.7188, 0.75, 0.75, 0.75, 0.75, 0.8125, 0.7188, 0.8125, 0.6875, 0.75, 0.7188, 0.75, 0.7188, 0.8125, 0.6875, 0.8125, 0.6875, 0.6875, 0.7188, 0.6875, 0.7188, 0.75, 0.6875, 0.75, 0.6875, 0.625, 0.7188, 0.625, 0.7188, 0.6875, 0.6875, 0.6875, 0.6875, 0.5625, 0.7188, 0.5625, 0.7188, 0.625, 0.6875, 0.625, 0.7188, 0.5625, 0.6875, 0.5625, 0.6875, 0.5579, 0.7188, 0.5579, 0.6875, 0.9375, 0.7188, 0.9375, 0.7031, 1.0, 0.6875, 0.875, 0.7188, 0.875, 0.7188, 0.9375, 0.6875, 0.9375, 0.6875, 0.8125, 0.7188, 0.8125, 0.7188, 0.875, 0.6875, 0.875, 0.6875, 0.5625, 0.6562, 0.5625, 0.6562, 0.5579, 0.6875, 0.5579, 0.6562, 0.9375, 0.6875, 0.9375, 0.6719, 1.0, 0.6562, 0.875, 0.6875, 0.875, 0.6875, 0.9375, 0.6562, 0.9375, 0.6562, 0.8125, 0.6875, 0.8125, 0.6875, 0.875, 0.6562, 0.875, 0.6562, 0.75, 0.6875, 0.75, 0.6875, 0.8125, 0.6562, 0.8125, 0.6562, 0.6875, 0.6875, 0.6875, 0.6875, 0.75, 0.6562, 0.75, 0.6562, 0.625, 0.6875, 0.625, 0.6875, 0.6875, 0.6562, 0.6875, 0.6562, 0.5625, 0.6875, 0.5625, 0.6875, 0.625, 0.6562, 0.625, 0.625, 0.75, 0.6562, 0.75, 0.6562, 0.8125, 0.625, 0.8125, 0.625, 0.6875, 0.6562, 0.6875, 0.6562, 0.75, 0.625, 0.75, 0.625, 0.625, 0.6562, 0.625, 0.6562, 0.6875, 0.625, 0.6875, 0.625, 0.5625, 0.6562, 0.5625, 0.6562, 0.625, 0.625, 0.625, 0.6562, 0.5625, 0.625, 0.5625, 0.625, 0.5579, 0.6562, 0.5579, 0.625, 0.9375, 0.6562, 0.9375, 0.6406, 1.0, 0.625, 0.875, 0.6562, 0.875, 0.6562, 0.9375, 0.625, 0.9375, 0.625, 0.8125, 0.6562, 0.8125, 0.6562, 0.875, 0.625, 0.875, 0.625, 0.5625, 0.5938, 0.5625, 0.5938, 0.5579, 0.625, 0.5579, 0.5938, 0.9375, 0.625, 0.9375, 0.6094, 1.0, 0.5938, 0.875, 0.625, 0.875, 0.625, 0.9375, 0.5938, 0.9375, 0.5938, 0.8125, 0.625, 0.8125, 0.625, 0.875, 0.5938, 0.875, 0.5938, 0.75, 0.625, 0.75, 0.625, 0.8125, 0.5938, 0.8125, 0.5938, 0.6875, 0.625, 0.6875, 0.625, 0.75, 0.5938, 0.75, 0.5938, 0.625, 0.625, 0.625, 0.625, 0.6875, 0.5938, 0.6875, 0.5938, 0.5625, 0.625, 0.5625, 0.625, 0.625, 0.5938, 0.625, 0.5625, 0.6875, 0.5938, 0.6875, 0.5938, 0.75, 0.5625, 0.75, 0.5625, 0.625, 0.5938, 0.625, 0.5938, 0.6875, 0.5625, 0.6875, 0.5625, 0.5625, 0.5938, 0.5625, 0.5938, 0.625, 0.5625, 0.625, 0.5938, 0.5625, 0.5625, 0.5625, 0.5625, 0.5579, 0.5938, 0.5579, 0.5625, 0.9375, 0.5938, 0.9375, 0.5781, 1.0, 0.5625, 0.875, 0.5938, 0.875, 0.5938, 0.9375, 0.5625, 0.9375, 0.5625, 0.8125, 0.5938, 0.8125, 0.5938, 0.875, 0.5625, 0.875, 0.5625, 0.75, 0.5938, 0.75, 0.5938, 0.8125, 0.5625, 0.8125, 0.5312, 0.875, 0.5625, 0.875, 0.5625, 0.9375, 0.5312, 0.9375, 0.5312, 0.8125, 0.5625, 0.8125, 0.5625, 0.875, 0.5312, 0.875, 0.5312, 0.75, 0.5625, 0.75, 0.5625, 0.8125, 0.5312, 0.8125, 0.5312, 0.6875, 0.5625, 0.6875, 0.5625, 0.75, 0.5312, 0.75, 0.5312, 0.625, 0.5625, 0.625, 0.5625, 0.6875, 0.5312, 0.6875, 0.5312, 0.5625, 0.5625, 0.5625, 0.5625, 0.625, 0.5312, 0.625, 0.5625, 0.5625, 0.5312, 0.5625, 0.5312, 0.5579, 0.5586, 0.5579, 0.5625, 0.5579, 0.5312, 0.9375, 0.5625, 0.9375, 0.5469, 1.0, 0.5, 0.625, 0.5312, 0.625, 0.5312, 0.6875, 0.5, 0.6875, 0.5, 0.5625, 0.5312, 0.5625, 0.5312, 0.625, 0.5, 0.625, 0.5312, 0.5625, 0.5, 0.5625, 0.5, 0.5579, 0.5312, 0.5579, 0.5, 0.9375, 0.5312, 0.9375, 0.5156, 1.0, 0.5, 0.875, 0.5312, 0.875, 0.5312, 0.9375, 0.5, 0.9375, 0.5, 0.8125, 0.5312, 0.8125, 0.5312, 0.875, 0.5, 0.875, 0.5, 0.75, 0.5312, 0.75, 0.5312, 0.8125, 0.5, 0.8125, 0.5, 0.6875, 0.5312, 0.6875, 0.5312, 0.75, 0.5, 0.75, 0.4688, 0.875, 0.5, 0.875, 0.5, 0.9375, 0.4688, 0.9375, 0.4688, 0.8125, 0.5, 0.8125, 0.5, 0.875, 0.4688, 0.875, 0.4688, 0.75, 0.5, 0.75, 0.5, 0.8125, 0.4688, 0.8125, 0.4687, 0.6875, 0.5, 0.6875, 0.5, 0.75, 0.4688, 0.75, 0.5, 0.625, 0.5, 0.6875, 0.4687, 0.6875, 0.4688, 0.625, 0.5, 0.5625, 0.5, 0.625, 0.4688, 0.625, 0.4688, 0.5625, 0.5, 0.5579, 0.5, 0.5625, 0.4688, 0.5625, 0.4688, 0.5579, 0.4688, 0.9375, 0.5, 0.9375, 0.4844, 1.0, 0.4375, 0.625, 0.4688, 0.625, 0.4687, 0.6875, 0.4375, 0.6875, 0.4688, 0.5625, 0.4688, 0.625, 0.4375, 0.625, 0.4375, 0.5625, 0.4688, 0.5579, 0.4688, 0.5625, 0.4375, 0.5625, 0.4375, 0.5579, 0.4375, 0.9375, 0.4688, 0.9375, 0.4531, 1.0, 0.4375, 0.875, 0.4688, 0.875, 0.4688, 0.9375, 0.4375, 0.9375, 0.4375, 0.8125, 0.4688, 0.8125, 0.4688, 0.875, 0.4375, 0.875, 0.4375, 0.75, 0.4688, 0.75, 0.4688, 0.8125, 0.4375, 0.8125, 0.4375, 0.6875, 0.4687, 0.6875, 0.4688, 0.75, 0.4375, 0.75, 0.4062, 0.8125, 0.4375, 0.8125, 0.4375, 0.875, 0.4062, 0.875, 0.4062, 0.75, 0.4375, 0.75, 0.4375, 0.8125, 0.4062, 0.8125, 0.4062, 0.6875, 0.4375, 0.6875, 0.4375, 0.75, 0.4062, 0.75, 0.4062, 0.625, 0.4375, 0.625, 0.4375, 0.6875, 0.4062, 0.6875, 0.4375, 0.5625, 0.4375, 0.625, 0.4062, 0.625, 0.4062, 0.5625, 0.4375, 0.5579, 0.4375, 0.5625, 0.4062, 0.5625, 0.4062, 0.5579, 0.4062, 0.9375, 0.4375, 0.9375, 0.4219, 1.0, 0.4062, 0.875, 0.4375, 0.875, 0.4375, 0.9375, 0.4062, 0.9375, 0.4062, 0.5625, 0.4062, 0.625, 0.375, 0.625, 0.375, 0.5625, 0.4062, 0.5579, 0.4062, 0.5625, 0.375, 0.5625, 0.375, 0.5579, 0.375, 0.9375, 0.4062, 0.9375, 0.3906, 1.0, 0.375, 0.875, 0.4062, 0.875, 0.4062, 0.9375, 0.375, 0.9375, 0.375, 0.8125, 0.4062, 0.8125, 0.4062, 0.875, 0.375, 0.875, 0.375, 0.75, 0.4062, 0.75, 0.4062, 0.8125, 0.375, 0.8125, 0.4062, 0.6875, 0.4062, 0.75, 0.375, 0.75, 0.375, 0.6875, 0.4062, 0.625, 0.4062, 0.6875, 0.375, 0.6875, 0.375, 0.625, 0.3438, 0.8125, 0.375, 0.8125, 0.375, 0.875, 0.3438, 0.875, 0.3438, 0.75, 0.375, 0.75, 0.375, 0.8125, 0.3438, 0.8125, 0.375, 0.6875, 0.375, 0.75, 0.3438, 0.75, 0.3438, 0.6875, 0.375, 0.625, 0.375, 0.6875, 0.3438, 0.6875, 0.3438, 0.625, 0.375, 0.5625, 0.375, 0.625, 0.3438, 0.625, 0.3438, 0.5625, 0.375, 0.5625, 0.3438, 0.5625, 0.3438, 0.5579, 0.375, 0.5579, 0.3438, 0.9375, 0.375, 0.9375, 0.3594, 1.0, 0.3438, 0.875, 0.375, 0.875, 0.375, 0.9375, 0.3438, 0.9375, 0.3438, 0.5625, 0.3438, 0.625, 0.3125, 0.625, 0.3125, 0.5625, 0.3438, 0.5625, 0.3125, 0.5625, 0.3125, 0.5579, 0.3438, 0.5579, 0.3125, 0.9375, 0.3438, 0.9375, 0.3281, 1.0, 0.3125, 0.875, 0.3438, 0.875, 0.3438, 0.9375, 0.3125, 0.9375, 0.3125, 0.8125, 0.3438, 0.8125, 0.3438, 0.875, 0.3125, 0.875, 0.3125, 0.75, 0.3438, 0.75, 0.3438, 0.8125, 0.3125, 0.8125, 0.3438, 0.6875, 0.3438, 0.75, 0.3125, 0.75, 0.3125, 0.6875, 0.3438, 0.625, 0.3438, 0.6875, 0.3125, 0.6875, 0.3125, 0.625, 0.2812, 0.75, 0.3125, 0.75, 0.3125, 0.8125, 0.2812, 0.8125, 0.3125, 0.6875, 0.3125, 0.75, 0.2812, 0.75, 0.2812, 0.6875, 0.3125, 0.625, 0.3125, 0.6875, 0.2812, 0.6875, 0.2812, 0.625, 0.3125, 0.5625, 0.3125, 0.625, 0.2812, 0.625, 0.2812, 0.5625, 0.3125, 0.5625, 0.2812, 0.5625, 0.2812, 0.5579, 0.3125, 0.5579, 0.2812, 0.9375, 0.3125, 0.9375, 0.2969, 1.0, 0.2812, 0.875, 0.3125, 0.875, 0.3125, 0.9375, 0.2812, 0.9375, 0.2812, 0.8125, 0.3125, 0.8125, 0.3125, 0.875, 0.2812, 0.875, 0.2812, 0.5625, 0.25, 0.5625, 0.25, 0.5579, 0.2812, 0.5579, 0.25, 0.9375, 0.2812, 0.9375, 0.2656, 1.0, 0.25, 0.875, 0.2812, 0.875, 0.2812, 0.9375, 0.25, 0.9375, 0.25, 0.8125, 0.2812, 0.8125, 0.2812, 0.875, 0.25, 0.875, 0.25, 0.75, 0.2812, 0.75, 0.2812, 0.8125, 0.25, 0.8125, 0.2812, 0.6875, 0.2812, 0.75, 0.25, 0.75, 0.25, 0.6875, 0.2812, 0.625, 0.2812, 0.6875, 0.25, 0.6875, 0.25, 0.625, 0.2812, 0.5625, 0.2812, 0.625, 0.25, 0.625, 0.25, 0.5625, 0.25, 0.6875, 0.25, 0.75, 0.2188, 0.75, 0.2188, 0.6875, 0.25, 0.625, 0.25, 0.6875, 0.2188, 0.6875, 0.2188, 0.625, 0.25, 0.5625, 0.25, 0.625, 0.2188, 0.625, 0.2188, 0.5625, 0.25, 0.5579, 0.25, 0.5625, 0.2188, 0.5625, 0.2188, 0.5579, 0.2188, 0.9375, 0.25, 0.9375, 0.2344, 1.0, 0.2188, 0.875, 0.25, 0.875, 0.25, 0.9375, 0.2188, 0.9375, 0.2188, 0.8125, 0.25, 0.8125, 0.25, 0.875, 0.2188, 0.875, 0.2188, 0.75, 0.25, 0.75, 0.25, 0.8125, 0.2188, 0.8125, 0.1875, 0.9375, 0.2188, 0.9375, 0.2031, 1.0, 0.1875, 0.875, 0.2188, 0.875, 0.2188, 0.9375, 0.1875, 0.9375, 0.1875, 0.8125, 0.2188, 0.8125, 0.2188, 0.875, 0.1875, 0.875, 0.1875, 0.75, 0.2188, 0.75, 0.2188, 0.8125, 0.1875, 0.8125, 0.2188, 0.6875, 0.2188, 0.75, 0.1875, 0.75, 0.1875, 0.6875, 0.2188, 0.625, 0.2188, 0.6875, 0.1875, 0.6875, 0.1875, 0.625, 0.2188, 0.5625, 0.2188, 0.625, 0.1875, 0.625, 0.1875, 0.5625, 0.2188, 0.5579, 0.2188, 0.5625, 0.1875, 0.5625, 0.1875, 0.5579, 0.1875, 0.6875, 0.1875, 0.75, 0.1562, 0.75, 0.1562, 0.6875, 0.1875, 0.625, 0.1875, 0.6875, 0.1562, 0.6875, 0.1563, 0.625, 0.1875, 0.5625, 0.1875, 0.625, 0.1563, 0.625, 0.1562, 0.5625, 0.1875, 0.5579, 0.1875, 0.5625, 0.1562, 0.5625, 0.1562, 0.5579, 0.1563, 0.9375, 0.1875, 0.9375, 0.1719, 1.0, 0.1562, 0.875, 0.1875, 0.875, 0.1875, 0.9375, 0.1563, 0.9375, 0.1562, 0.8125, 0.1875, 0.8125, 0.1875, 0.875, 0.1562, 0.875, 0.1562, 0.75, 0.1875, 0.75, 0.1875, 0.8125, 0.1562, 0.8125, 0.125, 0.875, 0.1562, 0.875, 0.1563, 0.9375, 0.125, 0.9375, 0.125, 0.8125, 0.1562, 0.8125, 0.1562, 0.875, 0.125, 0.875, 0.125, 0.75, 0.1562, 0.75, 0.1562, 0.8125, 0.125, 0.8125, 0.1562, 0.6875, 0.1562, 0.75, 0.125, 0.75, 0.125, 0.6875, 0.1563, 0.625, 0.1562, 0.6875, 0.125, 0.6875, 0.125, 0.625, 0.1562, 0.5625, 0.1563, 0.625, 0.125, 0.625, 0.125, 0.5625, 0.1562, 0.5579, 0.1562, 0.5625, 0.125, 0.5625, 0.125, 0.5579, 0.125, 0.9375, 0.1563, 0.9375, 0.1406, 1.0, 0.125, 0.625, 0.125, 0.6875, 0.09375, 0.6875, 0.09375, 0.625, 0.09375, 0.5625, 0.125, 0.5625, 0.125, 0.625, 0.09375, 0.625, 0.125, 0.5625, 0.09375, 0.5625, 0.09375, 0.5579, 0.125, 0.5579, 0.09375, 0.9375, 0.125, 0.9375, 0.1094, 1.0, 0.09375, 0.875, 0.125, 0.875, 0.125, 0.9375, 0.09375, 0.9375, 0.09375, 0.8125, 0.125, 0.8125, 0.125, 0.875, 0.09375, 0.875, 0.09375, 0.75, 0.125, 0.75, 0.125, 0.8125, 0.09375, 0.8125, 0.125, 0.6875, 0.125, 0.75, 0.09375, 0.75, 0.09375, 0.6875, 0.0625, 0.875, 0.09375, 0.875, 0.09375, 0.9375, 0.0625, 0.9375, 0.0625, 0.8125, 0.09375, 0.8125, 0.09375, 0.875, 0.0625, 0.875, 0.0625, 0.75, 0.09375, 0.75, 0.09375, 0.8125, 0.0625, 0.8125, 0.09375, 0.6875, 0.09375, 0.75, 0.0625, 0.75, 0.0625, 0.6875, 0.09375, 0.625, 0.09375, 0.6875, 0.0625, 0.6875, 0.0625, 0.625, 0.0625, 0.5625, 0.09375, 0.5625, 0.09375, 0.625, 0.0625, 0.625, 0.09375, 0.5625, 0.0625, 0.5625, 0.0625, 0.5579, 0.09375, 0.5579, 0.0625, 0.9375, 0.09375, 0.9375, 0.07812, 1.0, 0.0625, 0.625, 0.0625, 0.6875, 0.03125, 0.6875, 0.03125, 0.625, 0.03125, 0.5625, 0.0625, 0.5625, 0.0625, 0.625, 0.03125, 0.625, 0.0625, 0.5625, 0.03125, 0.5625, 0.03125, 0.5579, 0.0625, 0.5579, 0.03125, 0.9375, 0.0625, 0.9375, 0.04687, 1.0, 0.03125, 0.875, 0.0625, 0.875, 0.0625, 0.9375, 0.03125, 0.9375, 0.03125, 0.8125, 0.0625, 0.8125, 0.0625, 0.875, 0.03125, 0.875, 0.03125, 0.75, 0.0625, 0.75, 0.0625, 0.8125, 0.03125, 0.8125, 0.0625, 0.6875, 0.0625, 0.75, 0.03125, 0.75, 0.03125, 0.6875, 0.0, 0.8125, 0.03125, 0.8125, 0.03125, 0.875, 0.0, 0.875, 0.0, 0.75, 0.03125, 0.75, 0.03125, 0.8125, 0.0, 0.8125, 0.03125, 0.6875, 0.03125, 0.75, 0.0, 0.75, 0.0, 0.6875, 0.0, 0.625, 0.03125, 0.625, 0.03125, 0.6875, 0.0, 0.6875, 0.0, 0.5625, 0.03125, 0.5625, 0.03125, 0.625, 0.0, 0.625, 0.03125, 0.5625, 0.0, 0.5625, 0.0, 0.5579, 0.03125, 0.5579, 0.0, 0.9375, 0.03125, 0.9375, 0.01562, 1.0, 0.0, 0.875, 0.03125, 0.875, 0.03125, 0.9375, 0.0, 0.9375, 0.9687, 0.5625, 1.0, 0.5625, 1.0, 0.625, 0.9688, 0.625, 1.0, 0.5625, 0.9687, 0.5625, 0.9688, 0.5579, 1.0, 0.5579, 0.9688, 0.9375, 1.0, 0.9375, 0.9844, 1.0, 0.9687, 0.875, 1.0, 0.875, 1.0, 0.9375, 0.9688, 0.9375, 0.9687, 0.8125, 1.0, 0.8125, 1.0, 0.875, 0.9687, 0.875, 0.9688, 0.75, 1.0, 0.75, 1.0, 0.8125, 0.9687, 0.8125, 0.9687, 0.6875, 1.0, 0.6875, 1.0, 0.75, 0.9688, 0.75, 0.9688, 0.625, 1.0, 0.625, 1.0, 0.6875, 0.9687, 0.6875, 0.9375, 0.75, 0.9688, 0.75, 0.9687, 0.8125, 0.9375, 0.8125, 0.9375, 0.6875, 0.9687, 0.6875, 0.9688, 0.75, 0.9375, 0.75, 0.9375, 0.625, 0.9688, 0.625, 0.9687, 0.6875, 0.9375, 0.6875, 0.9375, 0.5625, 0.9687, 0.5625, 0.9688, 0.625, 0.9375, 0.625, 0.9687, 0.5625, 0.9375, 0.5625, 0.9375, 0.5579, 0.9688, 0.5579, 0.9375, 0.9375, 0.9688, 0.9375, 0.9531, 1.0, 0.9375, 0.875, 0.9687, 0.875, 0.9688, 0.9375, 0.9375, 0.9375, 0.9375, 0.8125, 0.9687, 0.8125, 0.9687, 0.875, 0.9375, 0.875, 0.9375, 0.5625, 0.9062, 0.5625, 0.9062, 0.5579, 0.9375, 0.5579, 0.9062, 0.9375, 0.9375, 0.9375, 0.9219, 1.0, 0.9062, 0.875, 0.9375, 0.875, 0.9375, 0.9375, 0.9062, 0.9375, 0.9062, 0.8125, 0.9375, 0.8125, 0.9375, 0.875, 0.9062, 0.875, 0.9062, 0.75, 0.9375, 0.75, 0.9375, 0.8125, 0.9062, 0.8125, 0.9062, 0.6875, 0.9375, 0.6875, 0.9375, 0.75, 0.9062, 0.75, 0.9062, 0.625, 0.9375, 0.625, 0.9375, 0.6875, 0.9062, 0.6875, 0.9062, 0.5625, 0.9375, 0.5625, 0.9375, 0.625, 0.9062, 0.625, 0.875, 0.75, 0.9062, 0.75, 0.9062, 0.8125, 0.875, 0.8125, 0.875, 0.6875, 0.9062, 0.6875, 0.9062, 0.75, 0.875, 0.75, 0.875, 0.625, 0.9062, 0.625, 0.9062, 0.6875, 0.875, 0.6875, 0.875, 0.5625, 0.9062, 0.5625, 0.9062, 0.625, 0.875, 0.625, 0.9062, 0.5625, 0.875, 0.5625, 0.875, 0.5579, 0.9062, 0.5579, 0.875, 0.9375, 0.9062, 0.9375, 0.8906, 1.0, 0.875, 0.875, 0.9062, 0.875, 0.9062, 0.9375, 0.875, 0.9375, 0.875, 0.8125, 0.9062, 0.8125, 0.9062, 0.875, 0.875, 0.875, 0.875, 0.5625, 0.8437, 0.5625, 0.8437, 0.5579, 0.875, 0.5579, 0.8438, 0.9375, 0.875, 0.9375, 0.8594, 1.0, 0.8438, 0.875, 0.875, 0.875, 0.875, 0.9375, 0.8438, 0.9375, 0.8437, 0.8125, 0.875, 0.8125, 0.875, 0.875, 0.8438, 0.875, 0.8438, 0.75, 0.875, 0.75, 0.875, 0.8125, 0.8437, 0.8125, 0.8437, 0.6875, 0.875, 0.6875, 0.875, 0.75, 0.8438, 0.75, 0.8438, 0.625, 0.875, 0.625, 0.875, 0.6875, 0.8437, 0.6875, 0.8437, 0.5625, 0.875, 0.5625, 0.875, 0.625, 0.8438, 0.625, 0.8125, 0.6875, 0.8437, 0.6875, 0.8438, 0.75, 0.8125, 0.75, 0.8125, 0.625, 0.8438, 0.625, 0.8437, 0.6875, 0.8125, 0.6875, 0.8125, 0.5625, 0.8437, 0.5625, 0.8438, 0.625, 0.8125, 0.625, 0.8437, 0.5625, 0.8125, 0.5625, 0.8125, 0.5579, 0.8437, 0.5579, 0.8125, 0.9375, 0.8438, 0.9375, 0.8281, 1.0, 0.8125, 0.875, 0.8438, 0.875, 0.8438, 0.9375, 0.8125, 0.9375, 0.8125, 0.8125, 0.8437, 0.8125, 0.8438, 0.875, 0.8125, 0.875, 0.8125, 0.75, 0.8438, 0.75, 0.8437, 0.8125, 0.8125, 0.8125, 0.7812, 0.9375, 0.8125, 0.9375, 0.7969, 1.0, 0.7812, 0.875, 0.8125, 0.875, 0.8125, 0.9375, 0.7812, 0.9375, 0.7812, 0.8125, 0.8125, 0.8125, 0.8125, 0.875, 0.7812, 0.875, 0.7812, 0.75, 0.8125, 0.75, 0.8125, 0.8125, 0.7812, 0.8125, 0.7812, 0.6875, 0.8125, 0.6875, 0.8125, 0.75, 0.7812, 0.75, 0.7812, 0.625, 0.8125, 0.625, 0.8125, 0.6875, 0.7812, 0.6875, 0.7812, 0.5625, 0.8125, 0.5625, 0.8125, 0.625, 0.7812, 0.625, 0.8125, 0.5625, 0.7812, 0.5625, 0.7812, 0.5579, 0.8125, 0.5579, 0.75, 0.6875, 0.7812, 0.6875, 0.7812, 0.75, 0.75, 0.75, 0.75, 0.625, 0.7812, 0.625, 0.7812, 0.6875, 0.75, 0.6875, 0.75, 0.5625, 0.7812, 0.5625, 0.7812, 0.625, 0.75, 0.625, 0.7812, 0.5625, 0.75, 0.5625, 0.75, 0.5579, 0.7812, 0.5579, 0.75, 0.9375, 0.7812, 0.9375, 0.7656, 1.0, 0.75, 0.875, 0.7812, 0.875, 0.7812, 0.9375, 0.75, 0.9375, 0.75, 0.8125, 0.7812, 0.8125, 0.7812, 0.875, 0.75, 0.875, 0.75, 0.75, 0.7812, 0.75, 0.7812, 0.8125, 0.75, 0.8125])
me_cylinder_002.materials.append(None)
me_cylinder_002.update()

# ---- objects
ob_cylinder_002 = bpy.data.objects.new('Cylinder.002', me_cylinder_002)

# ---- transforms, parenting, visibility, modifiers, constraints
ob_cylinder_002.location = (0.0, 0.0, 1.1)
ob_cylinder_002.scale = (0.54, 0.54, 0.9997)

# ---- collection membership
col_collection.objects.link(ob_cylinder_002)

# ---- scene / render settings (as saved in the file)
scene.frame_start = 1; scene.frame_end = 250; scene.frame_set(2)
scene.render.engine = 'BLENDER_EEVEE_NEXT'
scene.cycles.sampling_pattern = 'TABULATED_SOBOL'
scene.cycles.use_light_tree = False
scene.view_settings.view_transform = 'Filmic'
bpy.context.view_layer.update()

# ---- added for rendering (the .blend has no active camera and no usable light): camera, sun
cam_auto = bpy.data.cameras.new('AutoCamera')
cam_auto.lens = 50.0
cam_auto.sensor_width = 36.0
cam_auto.clip_end = 1000.0
ob_auto_camera = bpy.data.objects.new('AutoCamera', cam_auto)
scene.collection.objects.link(ob_auto_camera)
ob_auto_camera.location = (2.38337, -2.84377, 3.00667)
ob_auto_camera.rotation_euler = (1.09748, -7.21219e-08, 0.694738)
scene.camera = ob_auto_camera
light_auto_sun = bpy.data.lights.new('AutoSun', 'SUN')
light_auto_sun.energy = 3.0
light_auto_sun.angle = 0.0523599
ob_auto_sun = bpy.data.objects.new('AutoSun', light_auto_sun)
scene.collection.objects.link(ob_auto_sun)
ob_auto_sun.rotation_euler = (0.872665, 0.174533, 0.523599)
bpy.context.view_layer.update()
